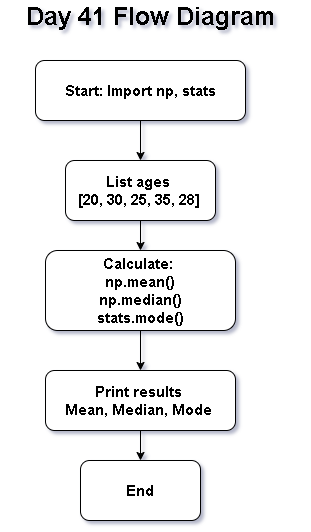

The diagram above was exported from draw.io. Its source (the exported page's mxGraphModel, read from the mxfile embedded in the PNG):
<mxGraphModel dx="860" dy="1565" grid="1" gridSize="10" guides="1" tooltips="1" connect="1" arrows="1" fold="1" page="1" pageScale="1" pageWidth="850" pageHeight="1100" math="0" shadow="0">
  <root>
    <mxCell id="0" />
    <mxCell id="1" parent="0" />
    <mxCell id="62-TfqaO6qTTJxO3Qw57-8" edge="1" parent="1" source="62-TfqaO6qTTJxO3Qw57-1" style="edgeStyle=orthogonalEdgeStyle;rounded=0;orthogonalLoop=1;jettySize=auto;html=1;" target="62-TfqaO6qTTJxO3Qw57-3" value="">
      <mxGeometry relative="1" as="geometry" />
    </mxCell>
    <mxCell id="62-TfqaO6qTTJxO3Qw57-1" parent="1" style="rounded=1;whiteSpace=wrap;html=1;" value="&lt;b&gt;&lt;font style=&quot;font-size: 15px;&quot;&gt;Calculate:&amp;nbsp;&lt;br&gt;&amp;nbsp;np.mean()&amp;nbsp;&lt;br&gt;np.median()&lt;/font&gt;&lt;/b&gt;&lt;div&gt;&lt;b&gt;&lt;font style=&quot;font-size: 15px;&quot;&gt;&amp;nbsp;stats.mode()&amp;nbsp;&lt;/font&gt;&lt;/b&gt;&lt;/div&gt;" vertex="1">
      <mxGeometry height="80" width="190" x="335" y="220" as="geometry" />
    </mxCell>
    <mxCell id="62-TfqaO6qTTJxO3Qw57-2" parent="1" style="rounded=1;whiteSpace=wrap;html=1;" value="&lt;b&gt;&lt;font style=&quot;font-size: 15px;&quot;&gt;End&lt;/font&gt;&lt;/b&gt;" vertex="1">
      <mxGeometry height="60" width="120" x="370" y="430" as="geometry" />
    </mxCell>
    <mxCell id="62-TfqaO6qTTJxO3Qw57-9" edge="1" parent="1" source="62-TfqaO6qTTJxO3Qw57-3" style="edgeStyle=orthogonalEdgeStyle;rounded=0;orthogonalLoop=1;jettySize=auto;html=1;" target="62-TfqaO6qTTJxO3Qw57-2" value="">
      <mxGeometry relative="1" as="geometry" />
    </mxCell>
    <mxCell id="62-TfqaO6qTTJxO3Qw57-3" parent="1" style="rounded=1;whiteSpace=wrap;html=1;" value="&lt;b&gt;&lt;font style=&quot;font-size: 15px;&quot;&gt;Print results&amp;nbsp;&lt;/font&gt;&lt;/b&gt;&lt;div&gt;&lt;b&gt;&lt;font style=&quot;font-size: 15px;&quot;&gt;Mean, Median, Mode&lt;/font&gt;&lt;/b&gt;&amp;nbsp;&lt;/div&gt;" vertex="1">
      <mxGeometry height="60" width="190" x="335" y="340" as="geometry" />
    </mxCell>
    <mxCell id="62-TfqaO6qTTJxO3Qw57-7" edge="1" parent="1" source="62-TfqaO6qTTJxO3Qw57-4" style="edgeStyle=orthogonalEdgeStyle;rounded=0;orthogonalLoop=1;jettySize=auto;html=1;" target="62-TfqaO6qTTJxO3Qw57-1" value="">
      <mxGeometry relative="1" as="geometry" />
    </mxCell>
    <mxCell id="62-TfqaO6qTTJxO3Qw57-4" parent="1" style="rounded=1;whiteSpace=wrap;html=1;" value="&lt;b&gt;&lt;font style=&quot;font-size: 15px;&quot;&gt;List ages&amp;nbsp;&lt;/font&gt;&lt;/b&gt;&lt;div&gt;&lt;b&gt;&lt;font style=&quot;font-size: 15px;&quot;&gt;[20, 30, 25, 35, 28]&lt;/font&gt;&lt;/b&gt;&amp;nbsp;&lt;/div&gt;" vertex="1">
      <mxGeometry height="60" width="150" x="355" y="130" as="geometry" />
    </mxCell>
    <mxCell id="62-TfqaO6qTTJxO3Qw57-6" edge="1" parent="1" source="62-TfqaO6qTTJxO3Qw57-5" style="edgeStyle=orthogonalEdgeStyle;rounded=0;orthogonalLoop=1;jettySize=auto;html=1;" target="62-TfqaO6qTTJxO3Qw57-4" value="">
      <mxGeometry relative="1" as="geometry" />
    </mxCell>
    <mxCell id="62-TfqaO6qTTJxO3Qw57-5" parent="1" style="rounded=1;whiteSpace=wrap;html=1;" value="&lt;b&gt;&lt;font style=&quot;font-size: 15px;&quot;&gt;Start: Import np, stats&lt;/font&gt;&lt;/b&gt;" vertex="1">
      <mxGeometry height="60" width="210" x="325" y="30" as="geometry" />
    </mxCell>
    <mxCell id="62-TfqaO6qTTJxO3Qw57-10" parent="1" style="text;html=1;whiteSpace=wrap;strokeColor=none;fillColor=none;align=center;verticalAlign=middle;rounded=0;" value="&lt;b&gt;&lt;font style=&quot;font-size: 25px;&quot;&gt;Day 41 Flow Diagram&lt;/font&gt;&lt;/b&gt;" vertex="1">
      <mxGeometry height="30" width="300" x="290" y="-30" as="geometry" />
    </mxCell>
  </root>
</mxGraphModel>